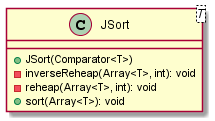

The diagram above was rendered by PlantUML. Its source (embedded in the PNG):
@startuml

    class JSort<T> {
        +JSort(Comparator<T>)
        -inverseReheap(Array<T>, int): void
        -reheap(Array<T>, int): void
        +sort(Array<T>): void
    }

@enduml